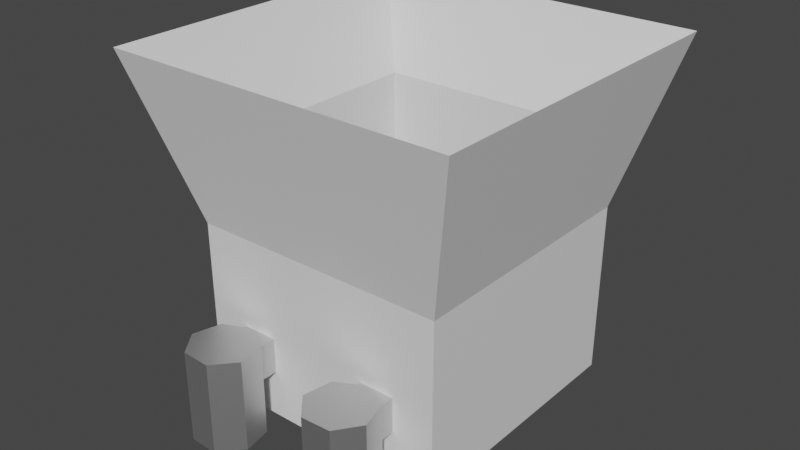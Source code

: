 # Source: Incinerator.blend  (saved by Blender 2.80.75; exported with 4.5.12 LTS)
import bpy
from mathutils import Matrix  # noqa: F401  (used for matrix-valued properties, if any)

bpy.ops.wm.read_factory_settings(use_empty=True)
scene = bpy.context.scene
scene.name = 'Scene'

# ---- collections
col_collection = bpy.data.collections.new('Collection'); scene.collection.children.link(col_collection)

# ---- materials (node trees are filled in below, after node groups)
mat_material_003 = bpy.data.materials.new('Material.003')
mat_material_003.use_transparent_shadow = False
mat_material_004 = bpy.data.materials.new('Material.004')
mat_material_004.use_transparent_shadow = False

# ---- material node trees
mat_material_003.use_nodes = True; mat_material_003.node_tree.nodes.clear()
_N = mat_material_003.node_tree.nodes; _L = mat_material_003.node_tree.links
n0 = _N.new('ShaderNodeOutputMaterial'); n0.name = 'Material Output'; n0.location = (300, 300)
n1 = _N.new('ShaderNodeBsdfPrincipled'); n1.name = 'Principled BSDF'; n1.location = (10, 300)
n1.distribution = 'GGX'
n1.subsurface_method = 'BURLEY'
n1.inputs[3].default_value = 1.45
n1.inputs[27].default_value = (0.0, 0.0, 0.0, 1.0)
n1.inputs[28].default_value = 1.0
_L.new(n1.outputs[0], n0.inputs[0])
n0.is_active_output = True
mat_material_004.use_nodes = True; mat_material_004.node_tree.nodes.clear()
_N = mat_material_004.node_tree.nodes; _L = mat_material_004.node_tree.links
n0 = _N.new('ShaderNodeOutputMaterial'); n0.name = 'Material Output'; n0.location = (300, 300)
n1 = _N.new('ShaderNodeBsdfPrincipled'); n1.name = 'Principled BSDF'; n1.location = (10, 300)
n1.distribution = 'GGX'
n1.subsurface_method = 'BURLEY'
n1.inputs[1].default_value = 1.0
n1.inputs[3].default_value = 1.45
n1.inputs[27].default_value = (0.0, 0.0, 0.0, 1.0)
n1.inputs[28].default_value = 1.0
_L.new(n1.outputs[0], n0.inputs[0])
n0.is_active_output = True

# ---- world
world_world = bpy.data.worlds.new('World'); scene.world = world_world
world_world.use_nodes = True; world_world.node_tree.nodes.clear()
_N = world_world.node_tree.nodes; _L = world_world.node_tree.links
n0 = _N.new('ShaderNodeOutputWorld'); n0.name = 'World Output'; n0.location = (300, 300)
n1 = _N.new('ShaderNodeBackground'); n1.name = 'Background'; n1.location = (10, 300)
n1.inputs[0].default_value = (0.05088, 0.05088, 0.05088, 1.0)
_L.new(n1.outputs[0], n0.inputs[0])
n0.is_active_output = True
world_world.color = (0.05088, 0.05088, 0.05088)
world_world.use_sun_shadow = False
world_world.sun_shadow_jitter_overblur = 0.0

# ---- meshes
me_mesh = bpy.data.meshes.new('Mesh')
me_mesh.from_pydata([(-14.65, -14.65, 0.0), (14.65, -14.65, 0.0), (-14.65, 14.65, 0.0), (14.65, 14.65, 0.0), (-19.91, -19.91, 38.83), (-19.91, 19.91, 38.83), (-14.74, -14.74, 19.94), (14.74, -14.74, 19.94), (14.74, 14.74, 19.94), (-14.74, 14.74, 19.94), (-13.19, -13.19, 2.553), (13.19, -13.19, 2.553), (-13.19, 13.19, 2.553), (13.19, 13.19, 2.553), (-13.19, -13.19, 28.94), (13.19, -13.19, 28.94), (-13.19, 13.19, 28.94), (13.19, 13.19, 28.94), (19.91, -19.91, 38.83), (19.91, 19.91, 38.83), (5.904, -17.25, 5.483), (9.904, -17.25, 5.483), (5.904, -13.25, 5.483), (9.904, -13.25, 5.483), (5.904, -17.25, 9.483), (9.904, -17.25, 9.483), (5.904, -13.25, 9.483), (9.904, -13.25, 9.483), (11.71, -20.43, -4.768e-07), (10.8, -17.21, -4.768e-07), (7.712, -15.91, -4.768e-07), (4.77, -17.51, -4.768e-07), (4.189, -20.81, -4.768e-07), (6.405, -23.32, -4.768e-07), (9.751, -23.15, -4.768e-07), (11.71, -20.43, 10.6), (10.8, -17.21, 10.6), (7.712, -15.91, 10.6), (4.77, -17.51, 10.6), (4.189, -20.81, 10.6), (6.405, -23.32, 10.6), (9.751, -23.15, 10.6), (-9.904, -17.25, 5.483), (-5.904, -17.25, 5.483), (-9.904, -13.25, 5.483), (-5.904, -13.25, 5.483), (-9.904, -17.25, 9.483), (-5.904, -17.25, 9.483), (-9.904, -13.25, 9.483), (-5.904, -13.25, 9.483), (-4.176, -20.76, -4.768e-07), (-4.799, -17.47, -4.768e-07), (-7.76, -15.9, -4.768e-07), (-10.83, -17.24, -4.768e-07), (-11.7, -20.48, -4.768e-07), (-9.708, -23.17, -4.768e-07), (-6.361, -23.3, -4.768e-07), (-4.176, -20.76, 10.6), (-4.799, -17.47, 10.6), (-7.76, -15.9, 10.6), (-10.83, -17.24, 10.6), (-11.7, -20.48, 10.6), (-9.708, -23.17, 10.6), (-6.361, -23.3, 10.6)], [], [(0, 2, 3, 1), (1, 3, 8, 7), (0, 6, 9, 2), (6, 7, 18, 4), (0, 1, 7, 6), (9, 6, 4, 5), (13, 12, 10, 11), (19, 5, 16, 17), (15, 11, 10, 14), (17, 13, 11, 15), (14, 10, 12, 16), (12, 13, 17, 16), (5, 4, 14, 16), (4, 18, 15, 14), (18, 19, 17, 15), (2, 9, 8, 3), (7, 8, 19, 18), (8, 9, 5, 19), (32, 39, 38, 31), (36, 37, 38, 39, 40, 41, 35), (30, 37, 36, 29), (24, 26, 22, 20), (54, 61, 60, 53), (22, 23, 21, 20), (51, 58, 57, 50), (25, 21, 23, 27), (29, 36, 35, 28), (26, 24, 25, 27), (33, 40, 39, 32), (28, 35, 41, 34), (43, 42, 44, 45), (46, 47, 49, 48), (43, 45, 49, 47), (42, 46, 48, 44), (50, 57, 63, 56), (55, 62, 61, 54), (52, 59, 58, 51), (56, 63, 62, 55), (53, 60, 59, 52), (34, 41, 40, 33), (59, 60, 61, 62, 63, 57, 58), (31, 38, 37, 30)])
me_mesh.polygons.foreach_set('material_index', [0, 0, 0, 0, 0, 0, 0, 0, 0, 0, 0, 0, 0, 0, 0, 0, 0, 0, 1, 1, 1, 1, 1, 1, 1, 1, 1, 1, 1, 1, 1, 1, 1, 1, 1, 1, 1, 1, 1, 1, 1, 1])
_uv = me_mesh.uv_layers.new(name='UVChannel_1')
_uv.uv.foreach_set('vector', [1.0, 0.0, 1.0, 1.0, 0.0, 1.0, 0.0, 0.0, 0.0, 0.0, 1.0, 0.0, 1.0, 0.5, 0.0, 0.5, 1.0, 0.0, 1.0, 0.5, 0.0, 0.5, 0.0, 0.0, 0.0, 0.5, 1.0, 0.5, 1.0, 1.0, 0.0, 1.0, 0.0, 0.0, 1.0, 0.0, 1.0, 0.5, 0.0, 0.5, 0.0, 0.5, 1.0, 0.5, 1.0, 1.0, 0.0, 1.0, 0.0, 1.0, 1.0, 1.0, 1.0, 0.0, 0.0, 0.0, 0.0, 1.0, 1.0, 1.0, 1.0, 1.0, 0.0, 0.9967, 1.0, 0.9967, 1.0, 0.0, 0.0, 0.0, 0.0, 1.0, 1.0, 0.9967, 1.0, 0.0, 0.0, 0.0, 0.0, 0.9967, 1.0, 1.0, 1.0, 0.0, 0.0, 0.0, 0.0, 1.0, 1.0, 0.0, 0.0, 0.0, 0.0, 0.9967, 1.0, 1.0, 0.0, 1.0, 1.0, 1.0, 1.0, 1.0, 0.0, 1.0, 0.0, 1.0, 1.0, 1.0, 1.0, 0.9967, 0.0, 1.0, 0.0, 1.0, 1.0, 1.0, 1.0, 0.9967, 0.0, 0.9967, 1.0, 0.0, 1.0, 0.5, 0.0, 0.5, 0.0, 0.0, 0.0, 0.5, 1.0, 0.5, 1.0, 1.0, 0.0, 1.0, 0.0, 0.5, 1.0, 0.5, 1.0, 1.0, 0.0, 1.0, 0.3214, 0.0, 0.3214, 1.0, 0.1786, 1.0, 0.1786, 0.0, -0.1071, 1.0, 0.03571, 1.0, 0.1786, 1.0, 0.3214, 1.0, 0.4643, 1.0, 0.6071, 1.0, 0.75, 1.0, 0.03571, 0.0, 0.03571, 1.0, -0.1071, 1.0, -0.1071, 0.0, 1.0, 1.0, 0.0, 1.0, 0.0, 0.0, 1.0, 0.0, 0.3214, 0.0, 0.3214, 1.0, 0.1786, 1.0, 0.1786, 0.0, 1.0, 1.0, 0.0, 1.0, 0.0, 0.0, 1.0, 0.0, 0.8929, 0.0, 0.8929, 1.0, 0.75, 1.0, 0.75, 0.0, 0.0, 1.0, 0.0, 0.0, 1.0, 0.0, 1.0, 1.0, 0.8929, 0.0, 0.8929, 1.0, 0.75, 1.0, 0.75, 0.0, 0.0, 1.0, 0.0, 0.0, 1.0, 0.0, 1.0, 1.0, 0.4643, 0.0, 0.4643, 1.0, 0.3214, 1.0, 0.3214, 0.0, 0.75, 0.0, 0.75, 1.0, 0.6071, 1.0, 0.6071, 0.0, 0.0, 0.0, 1.0, 0.0, 1.0, 1.0, 0.0, 1.0, 0.0, 0.0, 1.0, 0.0, 1.0, 1.0, 0.0, 1.0, 0.0, 0.0, 1.0, 0.0, 1.0, 1.0, 0.0, 1.0, 1.0, 0.0, 1.0, 1.0, 0.0, 1.0, 0.0, 0.0, 0.75, 0.0, 0.75, 1.0, 0.6071, 1.0, 0.6071, 0.0, 0.4643, 0.0, 0.4643, 1.0, 0.3214, 1.0, 0.3214, 0.0, 0.03571, 0.0, 0.03571, 1.0, -0.1071, 1.0, -0.1071, 0.0, 0.6071, 0.0, 0.6071, 1.0, 0.4643, 1.0, 0.4643, 0.0, 0.1786, 0.0, 0.1786, 1.0, 0.03571, 1.0, 0.03571, 0.0, 0.6071, 0.0, 0.6071, 1.0, 0.4643, 1.0, 0.4643, 0.0, 0.03571, 1.0, 0.1786, 1.0, 0.3214, 1.0, 0.4643, 1.0, 0.6071, 1.0, 0.75, 1.0, -0.1071, 1.0, 0.1786, 0.0, 0.1786, 1.0, 0.03571, 1.0, 0.03571, 0.0])
me_mesh.materials.append(mat_material_003)
me_mesh.materials.append(mat_material_004)
me_mesh.use_remesh_preserve_volume = False
me_mesh.use_remesh_preserve_attributes = False
me_mesh.use_mirror_vertex_groups = False
me_mesh.update()
me_mesh.normals_split_custom_set([tuple(v) for v in zip(*[iter([0.0, 0.0, -1.0, 0.0, 0.0, -1.0, 0.0, 0.0, -1.0, 0.0, 0.0, -1.0, 1.0, 0.0, -0.004706, 1.0, 0.0, -0.004706, 1.0, 0.0, -0.004706, 1.0, 0.0, -0.004706, -1.0, 0.0, -0.004706, -1.0, 0.0, -0.004706, -1.0, 0.0, -0.004706, -1.0, 0.0, -0.004706, 0.0, -0.9646, -0.2637, 0.0, -0.9646, -0.2637, 0.0, -0.9646, -0.2637, 0.0, -0.9646, -0.2637, 0.0, -1.0, -0.004706, 0.0, -1.0, -0.004706, 0.0, -1.0, -0.004706, 0.0, -1.0, -0.004706, -0.9646, 0.0, -0.2637, -0.9646, 0.0, -0.2637, -0.9646, 0.0, -0.2637, -0.9646, 0.0, -0.2637, 0.0, 0.0, 1.0, 0.0, 0.0, 1.0, 0.0, 0.0, 1.0, 0.0, 0.0, 1.0, 0.0, -0.8273, 0.5617, 0.0, -0.8273, 0.5617, 0.0, -0.8273, 0.5617, 0.0, -0.8273, 0.5617, 0.0, 1.0, 0.0, 0.0, 1.0, 0.0, 0.0, 1.0, 0.0, 0.0, 1.0, 0.0, -1.0, 0.0, 0.0, -1.0, 0.0, 0.0, -1.0, 0.0, 0.0, -1.0, 0.0, 0.0, 1.0, 0.0, 0.0, 1.0, 0.0, 0.0, 1.0, 0.0, 0.0, 1.0, 0.0, 0.0, 0.0, -1.0, 0.0, 0.0, -1.0, 0.0, 0.0, -1.0, 0.0, 0.0, -1.0, 0.0, 0.8273, 0.0, 0.5617, 0.8273, 0.0, 0.5617, 0.8273, 0.0, 0.5617, 0.8273, 0.0, 0.5617, 0.0, 0.8273, 0.5617, 0.0, 0.8273, 0.5617, 0.0, 0.8273, 0.5617, 0.0, 0.8273, 0.5617, -0.8273, 0.0, 0.5617, -0.8273, 0.0, 0.5617, -0.8273, 0.0, 0.5617, -0.8273, 0.0, 0.5617, 0.0, 1.0, -0.004706, 0.0, 1.0, -0.004706, 0.0, 1.0, -0.004706, 0.0, 1.0, -0.004706, 0.9646, 0.0, -0.2637, 0.9646, 0.0, -0.2637, 0.9646, 0.0, -0.2637, 0.9646, 0.0, -0.2637, 0.0, 0.9646, -0.2637, 0.0, 0.9646, -0.2637, 0.0, 0.9646, -0.2637, 0.0, 0.9646, -0.2637, -0.9848, 0.1736, 0.0, -0.9848, 0.1736, 0.0, -0.9848, 0.1736, 0.0, -0.9848, 0.1736, 0.0, 4.678e-08, 0.0, 1.0, 4.678e-08, 0.0, 1.0, 4.678e-08, 0.0, 1.0, 4.678e-08, 0.0, 1.0, 4.678e-08, 0.0, 1.0, 4.678e-08, 0.0, 1.0, 4.678e-08, 0.0, 1.0, 0.3884, 0.9215, 0.0, 0.3884, 0.9215, 0.0, 0.3884, 0.9215, 0.0, 0.3884, 0.9215, 0.0, -1.0, 0.0, 0.0, -1.0, 0.0, 0.0, -1.0, 0.0, 0.0, -1.0, 0.0, 0.0, -0.9659, 0.2588, 0.0, -0.9659, 0.2588, 0.0, -0.9659, 0.2588, 0.0, -0.9659, 0.2588, 0.0, 0.0, 0.0, -1.0, 0.0, 0.0, -1.0, 0.0, 0.0, -1.0, 0.0, 0.0, -1.0, 0.9826, 0.1859, 0.0, 0.9826, 0.1859, 0.0, 0.9826, 0.1859, 0.0, 0.9826, 0.1859, 0.0, 1.0, 0.0, 0.0, 1.0, 0.0, 0.0, 1.0, 0.0, 0.0, 1.0, 0.0, 0.0, 0.9626, 0.2708, 0.0, 0.9626, 0.2708, 0.0, 0.9626, 0.2708, 0.0, 0.9626, 0.2708, 0.0, 0.0, 0.0, 1.0, 0.0, 0.0, 1.0, 0.0, 0.0, 1.0, 0.0, 0.0, 1.0, -0.7498, -0.6617, 0.0, -0.7498, -0.6617, 0.0, -0.7498, -0.6617, 0.0, -0.7498, -0.6617, 0.0, 0.8119, -0.5837, 0.0, 0.8119, -0.5837, 0.0, 0.8119, -0.5837, 0.0, 0.8119, -0.5837, 0.0, 0.0, 0.0, -1.0, 0.0, 0.0, -1.0, 0.0, 0.0, -1.0, 0.0, 0.0, -1.0, 0.0, 0.0, 1.0, 0.0, 0.0, 1.0, 0.0, 0.0, 1.0, 0.0, 0.0, 1.0, 1.0, 0.0, 0.0, 1.0, 0.0, 0.0, 1.0, 0.0, 0.0, 1.0, 0.0, 0.0, -1.0, 0.0, 0.0, -1.0, 0.0, 0.0, -1.0, 0.0, 0.0, -1.0, 0.0, 0.0, 0.758, -0.6523, 9.418e-09, 0.758, -0.6523, 9.418e-09, 0.758, -0.6523, 9.418e-09, 0.758, -0.6523, 9.418e-09, -0.8046, -0.5938, 0.0, -0.8046, -0.5938, 0.0, -0.8046, -0.5938, 0.0, -0.8046, -0.5938, 0.0, 0.4673, 0.8841, 0.0, 0.4673, 0.8841, 0.0, 0.4673, 0.8841, 0.0, 0.4673, 0.8841, 0.0, -0.03739, -0.9993, -2.149e-07, -0.03739, -0.9993, -2.149e-07, -0.03739, -0.9993, -2.149e-07, -0.03739, -0.9993, -2.149e-07, -0.3999, 0.9166, 0.0, -0.3999, 0.9166, 0.0, -0.3999, 0.9166, 0.0, -0.3999, 0.9166, 0.0, 0.04985, -0.9988, 0.0, 0.04985, -0.9988, 0.0, 0.04985, -0.9988, 0.0, 0.04985, -0.9988, 0.0, -9.356e-08, 0.0, 1.0, -9.356e-08, 0.0, 1.0, -9.356e-08, 0.0, 1.0, -9.356e-08, 0.0, 1.0, -9.356e-08, 0.0, 1.0, -9.356e-08, 0.0, 1.0, -9.356e-08, 0.0, 1.0, -0.4783, 0.8782, 0.0, -0.4783, 0.8782, 0.0, -0.4783, 0.8782, 0.0, -0.4783, 0.8782, 0.0])] * 3)])

# ---- objects
ob_box002 = bpy.data.objects.new('Box002', me_mesh)

# ---- transforms, parenting, visibility, modifiers, constraints
ob_box002.location = (0.0, 0.0, 0.0)
ob_box002.scale = (0.0254, 0.0254, 0.0254)
ob_box002.color = (0.8, 0.8, 0.8, 1.0)
ob_box002.lineart.crease_threshold = 0.0

# ---- collection membership
col_collection.objects.link(ob_box002)

# ---- scene / render settings (as saved in the file)
scene.frame_start = 1; scene.frame_end = 250; scene.frame_set(1)
scene.render.engine = 'BLENDER_EEVEE_NEXT'
scene.cycles.use_denoising = False
scene.cycles.samples = 128
scene.cycles.sampling_pattern = 'TABULATED_SOBOL'
scene.cycles.use_adaptive_sampling = False
scene.cycles.use_light_tree = False
scene.eevee.use_gtao = True
scene.eevee.gtao_distance = 10.0
scene.view_settings.view_transform = 'Filmic'
bpy.context.view_layer.update()

# ---- added for rendering (the .blend has no active camera and no usable light): camera, sun
cam_auto = bpy.data.cameras.new('AutoCamera')
cam_auto.lens = 50.0
cam_auto.sensor_width = 36.0
cam_auto.clip_end = 1000.0
ob_auto_camera = bpy.data.objects.new('AutoCamera', cam_auto)
scene.collection.objects.link(ob_auto_camera)
ob_auto_camera.location = (1.6555, -2.02987, 1.81759)
ob_auto_camera.rotation_euler = (1.09748, -7.21219e-08, 0.694738)
scene.camera = ob_auto_camera
light_auto_sun = bpy.data.lights.new('AutoSun', 'SUN')
light_auto_sun.energy = 3.0
light_auto_sun.angle = 0.0523599
ob_auto_sun = bpy.data.objects.new('AutoSun', light_auto_sun)
scene.collection.objects.link(ob_auto_sun)
ob_auto_sun.rotation_euler = (0.872665, 0.174533, 0.523599)
bpy.context.view_layer.update()

